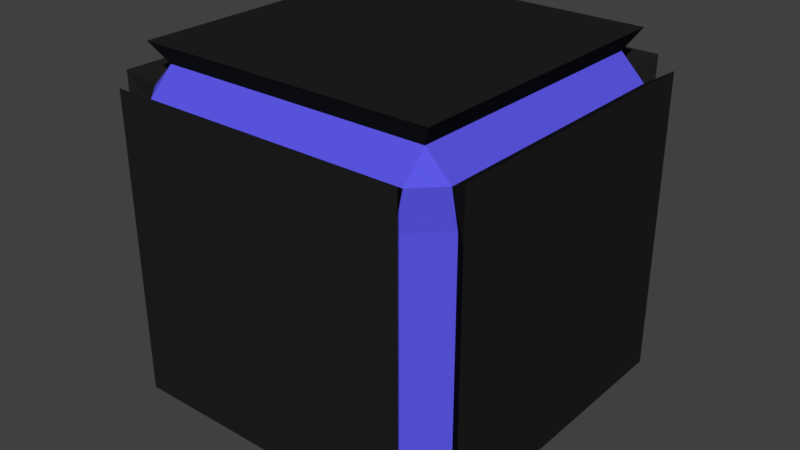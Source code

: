 # Source: randoBlock.blend  (saved by Blender 2.77.0; exported with 4.5.12 LTS)
import bpy
from mathutils import Matrix  # noqa: F401  (used for matrix-valued properties, if any)

bpy.ops.wm.read_factory_settings(use_empty=True)
scene = bpy.context.scene
scene.name = 'Scene'

# ---- collections
col_collection_1 = bpy.data.collections.new('Collection 1'); scene.collection.children.link(col_collection_1)

# ---- materials (node trees are filled in below, after node groups)
mat_rb1 = bpy.data.materials.new('rb1')
mat_rb1.alpha_threshold = 0.0
mat_rb1.use_transparent_shadow = False
mat_rb1.diffuse_color = (0.01467, 0.01467, 0.01467, 1.0)
mat_rb1.roughness = 0.5
mat_rb2 = bpy.data.materials.new('rb2')
mat_rb2.alpha_threshold = 0.0
mat_rb2.use_transparent_shadow = False
mat_rb2.diffuse_color = (0.107, 0.09697, 0.8, 1.0)
mat_rb2.roughness = 0.5

# ---- material node trees

# ---- world
world_world = bpy.data.worlds.new('World'); scene.world = world_world
world_world.color = (0.05088, 0.05088, 0.05088)
world_world.use_sun_shadow = False
world_world.sun_shadow_jitter_overblur = 0.0
world_world.cycles.sampling_method = 'MANUAL'

# ---- meshes
me_cube = bpy.data.meshes.new('Cube')
me_cube.from_pydata([(-0.821, -1.0, -0.821), (-1.0, -0.821, -0.821), (-0.821, -0.821, -1.0), (-0.821, -1.0, 0.821), (-0.821, -0.821, 1.0), (-1.0, -0.821, 0.821), (-0.821, 1.0, -0.821), (-0.821, 0.821, -1.0), (-1.0, 0.821, -0.821), (-0.821, 0.821, 1.0), (-0.821, 1.0, 0.821), (-1.0, 0.821, 0.821), (0.821, -1.0, -0.821), (0.821, -0.821, -1.0), (1.0, -0.821, -0.821), (0.821, -0.821, 1.0), (0.821, -1.0, 0.821), (1.0, -0.821, 0.821), (1.0, 0.821, -0.821), (0.821, 0.821, -1.0), (0.821, 1.0, -0.821), (0.821, 0.821, 1.0), (1.0, 0.821, 0.821), (0.821, 1.0, 0.821), (-0.821, -1.0, -0.5473), (-0.821, -1.0, -0.2737), (-0.821, -1.0, 2.98e-08), (-0.821, -1.0, 0.2737), (-0.821, -1.0, 0.5473), (-1.0, -0.821, 0.5473), (-1.0, -0.821, 0.2737), (-1.0, -0.821, -2.98e-08), (-1.0, -0.821, -0.2737), (-1.0, -0.821, -0.5473), (-0.821, 1.0, 0.5473), (-0.821, 1.0, 0.2737), (-0.821, 1.0, -2.98e-08), (-0.821, 1.0, -0.2737), (-0.821, 1.0, -0.5473), (-1.0, 0.821, -0.5473), (-1.0, 0.821, -0.2737), (-1.0, 0.821, 2.98e-08), (-1.0, 0.821, 0.2737), (-1.0, 0.821, 0.5473), (1.0, 0.821, 0.5473), (1.0, 0.821, 0.2737), (1.0, 0.821, -2.98e-08), (1.0, 0.821, -0.2737), (1.0, 0.821, -0.5473), (0.821, 1.0, -0.5473), (0.821, 1.0, -0.2737), (0.821, 1.0, 2.98e-08), (0.821, 1.0, 0.2737), (0.821, 1.0, 0.5473), (0.821, -1.0, 0.5473), (0.821, -1.0, 0.2737), (0.821, -1.0, -2.98e-08), (0.821, -1.0, -0.2737), (0.821, -1.0, -0.5473), (1.0, -0.821, -0.5473), (1.0, -0.821, -0.2737), (1.0, -0.821, 2.98e-08), (1.0, -0.821, 0.2737), (1.0, -0.821, 0.5473), (-0.7517, -0.7517, -0.8859), (-0.7517, -0.8859, -0.7517), (-0.8859, -0.7517, -0.7517), (-0.8859, -0.7517, 0.7517), (-0.7517, -0.8859, 0.7517), (-0.7517, -0.7517, 0.8859), (-0.8859, 0.7517, -0.7517), (-0.7517, 0.8859, -0.7517), (-0.7517, 0.7517, -0.8859), (-0.8859, 0.7517, 0.7517), (-0.7517, 0.7517, 0.8859), (-0.7517, 0.8859, 0.7517), (0.8859, -0.7517, -0.7517), (0.7517, -0.8859, -0.7517), (0.7517, -0.7517, -0.8859), (0.8859, -0.7517, 0.7517), (0.7517, -0.7517, 0.8859), (0.7517, -0.8859, 0.7517), (0.7517, 0.8859, -0.7517), (0.8859, 0.7517, -0.7517), (0.7517, 0.7517, -0.8859), (0.7517, 0.8859, 0.7517), (0.7517, 0.7517, 0.8859), (0.8859, 0.7517, 0.7517), (-0.7147, -0.8937, 0.5473), (-0.8937, -0.7147, -0.5473), (-0.7147, 0.8937, -0.5473), (-0.8937, 0.7147, 0.5473), (0.8937, 0.7147, -0.5473), (0.7147, 0.8937, 0.5473), (0.7147, -0.8937, -0.5473), (0.8937, -0.7147, 0.5473), (-0.7147, -0.8937, -0.5473), (-0.7147, -0.8937, -0.2737), (-0.7147, -0.8937, 2.98e-08), (-0.7147, -0.8937, 0.2737), (-0.8937, -0.7147, 0.5473), (-0.8937, -0.7147, 0.2737), (-0.8937, -0.7147, -2.98e-08), (-0.8937, -0.7147, -0.2737), (-0.7147, 0.8937, 0.5473), (-0.7147, 0.8937, 0.2737), (-0.7147, 0.8937, -2.98e-08), (-0.7147, 0.8937, -0.2737), (-0.8937, 0.7147, -0.5473), (-0.8937, 0.7147, -0.2737), (-0.8937, 0.7147, 2.98e-08), (-0.8937, 0.7147, 0.2737), (0.8937, 0.7147, 0.5473), (0.8937, 0.7147, 0.2737), (0.8937, 0.7147, -2.98e-08), (0.8937, 0.7147, -0.2737), (0.7147, 0.8937, -0.5473), (0.7147, 0.8937, -0.2737), (0.7147, 0.8937, 2.98e-08), (0.7147, 0.8937, 0.2737), (0.7147, -0.8937, 0.5473), (0.7147, -0.8937, 0.2737), (0.7147, -0.8937, -2.98e-08), (0.7147, -0.8937, -0.2737), (0.8937, -0.7147, -0.5473), (0.8937, -0.7147, -0.2737), (0.8937, -0.7147, 2.98e-08), (0.8937, -0.7147, 0.2737)], [], [(2, 7, 19, 13), (48, 59, 14, 18), (15, 21, 9, 4), (58, 24, 0, 12), (38, 49, 20, 6), (33, 1, 66, 89), (26, 27, 99, 98), (52, 53, 93, 119), (28, 3, 68, 88), (25, 26, 98, 97), (51, 52, 119, 118), (24, 25, 97, 96), (50, 51, 118, 117), (0, 24, 96, 65), (49, 50, 117, 116), (12, 0, 65, 77), (20, 49, 116, 82), (2, 13, 78, 64), (47, 48, 92, 115), (3, 16, 81, 68), (46, 47, 115, 114), (15, 4, 69, 80), (45, 46, 114, 113), (18, 14, 76, 83), (44, 45, 113, 112), (33, 39, 8, 1), (5, 11, 43, 29), (29, 43, 42, 30), (30, 42, 41, 31), (31, 41, 40, 32), (32, 40, 39, 33), (13, 19, 84, 78), (22, 44, 112, 87), (63, 17, 79, 95), (42, 43, 91, 111), (58, 12, 77, 94), (41, 42, 111, 110), (17, 22, 87, 79), (40, 41, 110, 109), (21, 15, 80, 86), (39, 40, 109, 108), (6, 20, 82, 71), (8, 39, 108, 70), (19, 7, 72, 84), (37, 38, 90, 107), (53, 23, 85, 93), (36, 37, 107, 106), (62, 63, 95, 127), (48, 18, 83, 92), (35, 36, 106, 105), (61, 62, 127, 126), (10, 23, 53, 34), (34, 53, 52, 35), (35, 52, 51, 36), (36, 51, 50, 37), (37, 50, 49, 38), (16, 3, 28, 54), (54, 28, 27, 55), (55, 27, 26, 56), (56, 26, 25, 57), (57, 25, 24, 58), (22, 17, 63, 44), (44, 63, 62, 45), (45, 62, 61, 46), (46, 61, 60, 47), (47, 60, 59, 48), (65, 66, 64), (68, 69, 67), (71, 72, 70), (74, 75, 73), (77, 78, 76), (80, 81, 79), (83, 84, 82), (86, 87, 85), (88, 68, 67, 100), (69, 74, 73, 67), (90, 71, 70, 108), (72, 64, 66, 70), (74, 86, 85, 75), (92, 83, 82, 116), (84, 72, 71, 82), (86, 80, 79, 87), (94, 77, 76, 124), (78, 84, 83, 76), (80, 69, 68, 81), (64, 78, 77, 65), (81, 120, 95, 79), (120, 121, 127, 95), (121, 122, 126, 127), (122, 123, 125, 126), (123, 94, 124, 125), (87, 112, 93, 85), (112, 113, 119, 93), (113, 114, 118, 119), (114, 115, 117, 118), (115, 92, 116, 117), (75, 104, 91, 73), (104, 105, 111, 91), (105, 106, 110, 111), (106, 107, 109, 110), (107, 90, 108, 109), (65, 96, 89, 66), (96, 97, 103, 89), (97, 98, 102, 103), (98, 99, 101, 102), (99, 88, 100, 101), (16, 54, 120, 81), (27, 28, 88, 99), (4, 9, 74, 69), (54, 55, 121, 120), (5, 29, 100, 67), (11, 5, 67, 73), (55, 56, 122, 121), (29, 30, 101, 100), (38, 6, 71, 90), (56, 57, 123, 122), (30, 31, 102, 101), (43, 11, 73, 91), (57, 58, 94, 123), (31, 32, 103, 102), (7, 2, 64, 72), (14, 59, 124, 76), (32, 33, 89, 103), (1, 8, 70, 66), (59, 60, 125, 124), (10, 34, 104, 75), (9, 21, 86, 74), (60, 61, 126, 125), (34, 35, 105, 104), (23, 10, 75, 85)])
me_cube.polygons.foreach_set('material_index', [0, 0, 0, 0, 0, 0, 0, 0, 0, 0, 0, 0, 0, 0, 0, 0, 0, 0, 0, 0, 0, 0, 0, 0, 0, 0, 0, 0, 0, 0, 0, 0, 0, 0, 0, 0, 0, 0, 0, 0, 0, 0, 0, 0, 0, 0, 0, 0, 0, 0, 0, 0, 0, 0, 0, 0, 0, 0, 0, 0, 0, 0, 0, 0, 0, 0, 1, 1, 1, 1, 1, 1, 1, 1, 1, 1, 1, 1, 1, 1, 1, 1, 1, 1, 1, 1, 1, 1, 1, 1, 1, 1, 1, 1, 1, 1, 1, 1, 1, 1, 1, 1, 1, 1, 1, 1, 0, 0, 0, 0, 0, 0, 0, 0, 0, 0, 0, 0, 0, 0, 0, 0, 0, 0, 0, 0, 0, 0, 0, 0])
me_cube.materials.append(mat_rb1)
me_cube.materials.append(mat_rb2)
me_cube.use_remesh_preserve_volume = False
me_cube.use_remesh_preserve_attributes = False
me_cube.use_mirror_vertex_groups = False
me_cube.update()

# ---- objects
ob_cube = bpy.data.objects.new('Cube', me_cube)

# ---- transforms, parenting, visibility, modifiers, constraints
ob_cube.location = (0.0, 0.0, 0.0)
ob_cube.lineart.crease_threshold = 0.0

# ---- collection membership
col_collection_1.objects.link(ob_cube)

# ---- scene / render settings (as saved in the file)
scene.frame_start = 1; scene.frame_end = 250; scene.frame_set(1)
scene.render.engine = 'BLENDER_EEVEE_NEXT'
scene.render.resolution_percentage = 50
scene.render.dither_intensity = 0.0
scene.cycles.use_denoising = False
scene.cycles.samples = 128
scene.cycles.sampling_pattern = 'TABULATED_SOBOL'
scene.cycles.light_sampling_threshold = 0.0
scene.cycles.use_adaptive_sampling = False
scene.cycles.use_light_tree = False
scene.cycles.blur_glossy = 0.0
scene.cycles.sample_clamp_indirect = 0.0
scene.view_settings.view_transform = 'Standard'
bpy.context.view_layer.update()

# ---- added for rendering (the .blend has no active camera and no usable light): camera, sun
cam_auto = bpy.data.cameras.new('AutoCamera')
cam_auto.lens = 50.0
cam_auto.sensor_width = 36.0
cam_auto.clip_end = 1000.0
ob_auto_camera = bpy.data.objects.new('AutoCamera', cam_auto)
scene.collection.objects.link(ob_auto_camera)
ob_auto_camera.location = (3.20507, -3.84609, 2.56406)
ob_auto_camera.rotation_euler = (1.09748, -7.21219e-08, 0.694738)
scene.camera = ob_auto_camera
light_auto_sun = bpy.data.lights.new('AutoSun', 'SUN')
light_auto_sun.energy = 3.0
light_auto_sun.angle = 0.0523599
ob_auto_sun = bpy.data.objects.new('AutoSun', light_auto_sun)
scene.collection.objects.link(ob_auto_sun)
ob_auto_sun.rotation_euler = (0.872665, 0.174533, 0.523599)
bpy.context.view_layer.update()
